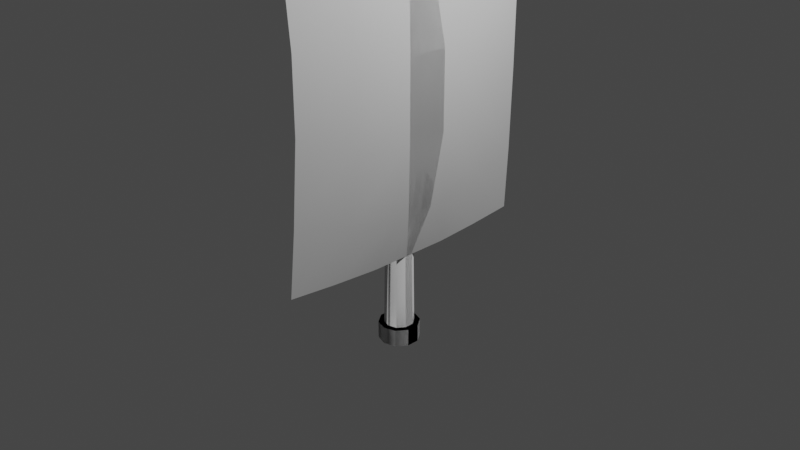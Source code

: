 # Source: mast-and-sail.blend  (saved by Blender 3.3.6; exported with 4.5.12 LTS)
import bpy
from mathutils import Matrix  # noqa: F401  (used for matrix-valued properties, if any)

bpy.ops.wm.read_factory_settings(use_empty=True)
scene = bpy.context.scene
scene.name = 'Scene'

# ---- collections
col_collection = bpy.data.collections.new('Collection'); scene.collection.children.link(col_collection)

# ---- world
world_world = bpy.data.worlds.new('World'); scene.world = world_world
world_world.use_nodes = True; world_world.node_tree.nodes.clear()
_N = world_world.node_tree.nodes; _L = world_world.node_tree.links
n0 = _N.new('ShaderNodeOutputWorld'); n0.name = 'World Output'; n0.location = (300, 300)
n1 = _N.new('ShaderNodeBackground'); n1.name = 'Background'; n1.location = (10, 300)
n1.inputs[0].default_value = (0.05088, 0.05088, 0.05088, 1.0)
_L.new(n1.outputs[0], n0.inputs[0])
n0.is_active_output = True
world_world.color = (0.05088, 0.05088, 0.05088)
world_world.use_sun_shadow = False
world_world.sun_shadow_jitter_overblur = 0.0

# ---- cameras
cam_camera = bpy.data.cameras.new('Camera')
cam_camera.clip_end = 100.0
cam_camera.ortho_scale = 7.314

# ---- lights
light_light = bpy.data.lights.new('Light', 'POINT')
light_light.transmission_factor = 0.0
light_light.energy = 1000.0
light_light.shadow_soft_size = 0.1
light_light.shadow_maximum_resolution = 0.006
light_light.use_absolute_resolution = True

# ---- meshes
me_cylinder = bpy.data.meshes.new('Cylinder')
me_cylinder.from_pydata([(2.172e-09, 0.2218, -1.387), (2.172e-09, 0.1595, -1.197), (0.1304, 0.1795, -1.387), (0.09375, 0.129, -1.197), (0.211, 0.06855, -1.387), (0.1517, 0.04929, -1.197), (0.211, -0.06855, -1.387), (0.1517, -0.04929, -1.197), (0.1304, -0.1795, -1.387), (0.09375, -0.129, -1.197), (2.172e-09, -0.2218, -1.387), (2.172e-09, -0.1595, -1.197), (-0.1304, -0.1795, -1.387), (-0.09375, -0.129, -1.197), (-0.211, -0.06855, -1.387), (-0.1517, -0.04929, -1.197), (-0.211, 0.06855, -1.387), (-0.1517, 0.04929, -1.197), (-0.1304, 0.1795, -1.387), (-0.09375, 0.129, -1.197), (0.1304, 0.1795, -1.197), (2.172e-09, 0.2218, -1.197), (0.211, 0.06855, -1.197), (0.211, -0.06855, -1.197), (0.1304, -0.1795, -1.197), (2.172e-09, -0.2218, -1.197), (-0.1304, -0.1795, -1.197), (-0.211, -0.06855, -1.197), (-0.211, 0.06855, -1.197), (-0.1304, 0.1795, -1.197), (0.05822, 0.08014, 3.443), (1.429e-09, 0.09906, 3.443), (0.09421, 0.03061, 3.443), (0.09421, -0.03061, 3.443), (0.05822, -0.08014, 3.443), (1.429e-09, -0.09906, 3.443), (-0.05822, -0.08014, 3.443), (-0.09421, -0.03061, 3.443), (-0.09421, 0.03061, 3.443), (-0.05822, 0.08014, 3.443), (2.172e-09, 0.2218, -1.387), (0.1304, 0.1795, -1.387), (0.211, 0.06855, -1.387), (0.211, -0.06855, -1.387), (0.1304, -0.1795, -1.387), (2.172e-09, -0.2218, -1.387), (-0.1304, -0.1795, -1.387), (-0.211, -0.06855, -1.387), (-0.211, 0.06855, -1.387), (-0.1304, 0.1795, -1.387), (0.1304, 0.1795, -1.197), (2.172e-09, 0.2218, -1.197), (0.211, 0.06855, -1.197), (0.211, -0.06855, -1.197), (0.1304, -0.1795, -1.197), (2.172e-09, -0.2218, -1.197), (-0.1304, -0.1795, -1.197), (-0.211, -0.06855, -1.197), (-0.211, 0.06855, -1.197), (-0.1304, 0.1795, -1.197), (0.1093, 2.098, 2.754), (0.1305, 2.098, 2.748), (0.1435, 2.098, 2.73), (0.1435, 2.098, 2.707), (0.1305, 2.098, 2.689), (0.1093, 2.098, 2.682), (0.08809, 2.098, 2.689), (0.075, 2.098, 2.707), (0.075, 2.098, 2.73), (0.08809, 2.098, 2.748), (0.1305, -2.098, 2.748), (0.1093, -2.098, 2.754), (0.1435, -2.098, 2.73), (0.1435, -2.098, 2.707), (0.1305, -2.098, 2.689), (0.1093, -2.098, 2.682), (0.08809, -2.098, 2.689), (0.075, -2.098, 2.707), (0.075, -2.098, 2.73), (0.08809, -2.098, 2.748), (0.1093, 1.153, 2.775), (0.1093, 0.01659, 2.775), (0.1093, -1.12, 2.775), (0.1426, -1.12, 2.764), (0.1426, 0.01659, 2.764), (0.1426, 1.153, 2.764), (0.1632, -1.12, 2.736), (0.1632, 0.01659, 2.736), (0.1632, 1.153, 2.736), (0.1632, -1.12, 2.701), (0.1632, 0.01659, 2.701), (0.1632, 1.153, 2.701), (0.1426, -1.12, 2.673), (0.1426, 0.01659, 2.673), (0.1426, 1.153, 2.673), (0.1093, -1.12, 2.662), (0.1093, 0.01659, 2.662), (0.1093, 1.153, 2.662), (0.07595, -1.12, 2.673), (0.07595, 0.01659, 2.673), (0.07595, 1.153, 2.673), (0.05535, -1.12, 2.701), (0.05535, 0.01659, 2.701), (0.05535, 1.153, 2.701), (0.05535, -1.12, 2.736), (0.05535, 0.01659, 2.736), (0.05535, 1.153, 2.736), (0.07595, -1.12, 2.764), (0.07595, 0.01659, 2.764), (0.07595, 1.153, 2.764)], [], [(0, 21, 20, 2), (2, 20, 22, 4), (4, 22, 23, 6), (6, 23, 24, 8), (8, 24, 25, 10), (10, 25, 26, 12), (12, 26, 27, 14), (14, 27, 28, 16), (15, 13, 36, 37), (16, 28, 29, 18), (18, 29, 21, 0), (0, 2, 4, 6, 8, 10, 12, 14, 16, 18), (1, 3, 20, 21), (3, 5, 22, 20), (5, 7, 23, 22), (7, 9, 24, 23), (9, 11, 25, 24), (11, 13, 26, 25), (13, 15, 27, 26), (15, 17, 28, 27), (17, 19, 29, 28), (19, 1, 21, 29), (30, 31, 39, 38, 37, 36, 35, 34, 33, 32), (9, 7, 33, 34), (3, 1, 31, 30), (17, 15, 37, 38), (11, 9, 34, 35), (5, 3, 30, 32), (19, 17, 38, 39), (13, 11, 35, 36), (7, 5, 32, 33), (1, 19, 39, 31), (40, 51, 50, 41), (41, 50, 52, 42), (42, 52, 53, 43), (43, 53, 54, 44), (44, 54, 55, 45), (45, 55, 56, 46), (46, 56, 57, 47), (47, 57, 58, 48), (48, 58, 59, 49), (49, 59, 51, 40), (82, 71, 70, 83), (83, 70, 72, 86), (86, 72, 73, 89), (89, 73, 74, 92), (92, 74, 75, 95), (95, 75, 76, 98), (98, 76, 77, 101), (101, 77, 78, 104), (104, 78, 79, 107), (107, 79, 71, 82), (69, 109, 80, 60), (109, 108, 81, 80), (108, 107, 82, 81), (68, 106, 109, 69), (106, 105, 108, 109), (105, 104, 107, 108), (67, 103, 106, 68), (103, 102, 105, 106), (102, 101, 104, 105), (66, 100, 103, 67), (100, 99, 102, 103), (99, 98, 101, 102), (65, 97, 100, 66), (97, 96, 99, 100), (96, 95, 98, 99), (64, 94, 97, 65), (94, 93, 96, 97), (93, 92, 95, 96), (63, 91, 94, 64), (91, 90, 93, 94), (90, 89, 92, 93), (62, 88, 91, 63), (88, 87, 90, 91), (87, 86, 89, 90), (61, 85, 88, 62), (85, 84, 87, 88), (84, 83, 86, 87), (60, 80, 85, 61), (80, 81, 84, 85), (81, 82, 83, 84), (70, 71, 79, 78, 77, 76, 75, 74, 73, 72), (60, 61, 62, 63, 64, 65, 66, 67, 68, 69)])
me_cylinder.polygons.foreach_set('use_smooth', [True] * 84)
_uv = me_cylinder.uv_layers.new(name='UVMap')
_uv.uv.foreach_set('vector', [1.0, 0.5, 1.0, 1.0, 0.9, 1.0, 0.9, 0.5, 0.9, 0.5, 0.9, 1.0, 0.8, 1.0, 0.8, 0.5, 0.8, 0.5, 0.8, 1.0, 0.7, 1.0, 0.7, 0.5, 0.7, 0.5, 0.7, 1.0, 0.6, 1.0, 0.6, 0.5, 0.6, 0.5, 0.6, 1.0, 0.5, 1.0, 0.5, 0.5, 0.5, 0.5, 0.5, 1.0, 0.4, 1.0, 0.4, 0.5, 0.4, 0.5, 0.4, 1.0, 0.3, 1.0, 0.3, 0.5, 0.3, 0.5, 0.3, 1.0, 0.2, 1.0, 0.2, 0.5, 0.08588, 0.1967, 0.1486, 0.1104, 0.1486, 0.1104, 0.08588, 0.1967, 0.2, 0.5, 0.2, 1.0, 0.1, 1.0, 0.1, 0.5, 0.1, 0.5, 0.1, 1.0, -7.451e-08, 1.0, -7.451e-08, 0.5, 0.75, 0.49, 0.8911, 0.4442, 0.9783, 0.3242, 0.9783, 0.1758, 0.8911, 0.05584, 0.75, 0.01, 0.6089, 0.05584, 0.5217, 0.1758, 0.5217, 0.3242, 0.6089, 0.4442, 0.25, 0.4226, 0.3514, 0.3896, 0.3911, 0.4442, 0.25, 0.49, 0.3514, 0.3896, 0.4141, 0.3033, 0.4783, 0.3242, 0.3911, 0.4442, 0.4141, 0.3033, 0.4141, 0.1967, 0.4783, 0.1758, 0.4783, 0.3242, 0.4141, 0.1967, 0.3514, 0.1104, 0.3911, 0.05584, 0.4783, 0.1758, 0.3514, 0.1104, 0.25, 0.07743, 0.25, 0.01, 0.3911, 0.05584, 0.25, 0.07743, 0.1486, 0.1104, 0.1089, 0.05584, 0.25, 0.01, 0.1486, 0.1104, 0.08588, 0.1967, 0.02175, 0.1758, 0.1089, 0.05584, 0.08588, 0.1967, 0.08588, 0.3033, 0.02175, 0.3242, 0.02175, 0.1758, 0.08588, 0.3033, 0.1486, 0.3896, 0.1089, 0.4442, 0.02175, 0.3242, 0.1486, 0.3896, 0.25, 0.4226, 0.25, 0.49, 0.1089, 0.4442, 0.3514, 0.3896, 0.25, 0.4226, 0.1486, 0.3896, 0.08588, 0.3033, 0.08588, 0.1967, 0.1486, 0.1104, 0.25, 0.07743, 0.3514, 0.1104, 0.4141, 0.1967, 0.4141, 0.3033, 0.3514, 0.1104, 0.4141, 0.1967, 0.4141, 0.1967, 0.3514, 0.1104, 0.3514, 0.3896, 0.25, 0.4226, 0.25, 0.4226, 0.3514, 0.3896, 0.08588, 0.3033, 0.08588, 0.1967, 0.08588, 0.1967, 0.08588, 0.3033, 0.25, 0.07743, 0.3514, 0.1104, 0.3514, 0.1104, 0.25, 0.07743, 0.4141, 0.3033, 0.3514, 0.3896, 0.3514, 0.3896, 0.4141, 0.3033, 0.1486, 0.3896, 0.08588, 0.3033, 0.08588, 0.3033, 0.1486, 0.3896, 0.1486, 0.1104, 0.25, 0.07743, 0.25, 0.07743, 0.1486, 0.1104, 0.4141, 0.1967, 0.4141, 0.3033, 0.4141, 0.3033, 0.4141, 0.1967, 0.25, 0.4226, 0.1486, 0.3896, 0.1486, 0.3896, 0.25, 0.4226, 1.0, 0.5, 1.0, 1.0, 0.9, 1.0, 0.9, 0.5, 0.9, 0.5, 0.9, 1.0, 0.8, 1.0, 0.8, 0.5, 0.8, 0.5, 0.8, 1.0, 0.7, 1.0, 0.7, 0.5, 0.7, 0.5, 0.7, 1.0, 0.6, 1.0, 0.6, 0.5, 0.6, 0.5, 0.6, 1.0, 0.5, 1.0, 0.5, 0.5, 0.5, 0.5, 0.5, 1.0, 0.4, 1.0, 0.4, 0.5, 0.4, 0.5, 0.4, 1.0, 0.3, 1.0, 0.3, 0.5, 0.3, 0.5, 0.3, 1.0, 0.2, 1.0, 0.2, 0.5, 0.2, 0.5, 0.2, 1.0, 0.1, 1.0, 0.1, 0.5, 0.1, 0.5, 0.1, 1.0, -7.451e-08, 1.0, -7.451e-08, 0.5, 1.0, 0.8732, 1.0, 1.0, 0.9, 1.0, 0.9, 0.8732, 0.9, 0.8732, 0.9, 1.0, 0.8, 1.0, 0.8, 0.8732, 0.8, 0.8732, 0.8, 1.0, 0.7, 1.0, 0.7, 0.8732, 0.7, 0.8732, 0.7, 1.0, 0.6, 1.0, 0.6, 0.8732, 0.6, 0.8732, 0.6, 1.0, 0.5, 1.0, 0.5, 0.8732, 0.5, 0.8732, 0.5, 1.0, 0.4, 1.0, 0.4, 0.8732, 0.4, 0.8732, 0.4, 1.0, 0.3, 1.0, 0.3, 0.8732, 0.3, 0.8732, 0.3, 1.0, 0.2, 1.0, 0.2, 0.8732, 0.2, 0.8732, 0.2, 1.0, 0.1, 1.0, 0.1, 0.8732, 0.1, 0.8732, 0.1, 1.0, -7.451e-08, 1.0, -7.451e-08, 0.8732, 0.1, 0.5, 0.1, 0.6232, -7.451e-08, 0.6232, -7.451e-08, 0.5, 0.1, 0.6232, 0.1, 0.7482, -7.451e-08, 0.7482, -7.451e-08, 0.6232, 0.1, 0.7482, 0.1, 0.8732, -7.451e-08, 0.8732, -7.451e-08, 0.7482, 0.2, 0.5, 0.2, 0.6232, 0.1, 0.6232, 0.1, 0.5, 0.2, 0.6232, 0.2, 0.7482, 0.1, 0.7482, 0.1, 0.6232, 0.2, 0.7482, 0.2, 0.8732, 0.1, 0.8732, 0.1, 0.7482, 0.3, 0.5, 0.3, 0.6232, 0.2, 0.6232, 0.2, 0.5, 0.3, 0.6232, 0.3, 0.7482, 0.2, 0.7482, 0.2, 0.6232, 0.3, 0.7482, 0.3, 0.8732, 0.2, 0.8732, 0.2, 0.7482, 0.4, 0.5, 0.4, 0.6232, 0.3, 0.6232, 0.3, 0.5, 0.4, 0.6232, 0.4, 0.7482, 0.3, 0.7482, 0.3, 0.6232, 0.4, 0.7482, 0.4, 0.8732, 0.3, 0.8732, 0.3, 0.7482, 0.5, 0.5, 0.5, 0.6232, 0.4, 0.6232, 0.4, 0.5, 0.5, 0.6232, 0.5, 0.7482, 0.4, 0.7482, 0.4, 0.6232, 0.5, 0.7482, 0.5, 0.8732, 0.4, 0.8732, 0.4, 0.7482, 0.6, 0.5, 0.6, 0.6232, 0.5, 0.6232, 0.5, 0.5, 0.6, 0.6232, 0.6, 0.7482, 0.5, 0.7482, 0.5, 0.6232, 0.6, 0.7482, 0.6, 0.8732, 0.5, 0.8732, 0.5, 0.7482, 0.7, 0.5, 0.7, 0.6232, 0.6, 0.6232, 0.6, 0.5, 0.7, 0.6232, 0.7, 0.7482, 0.6, 0.7482, 0.6, 0.6232, 0.7, 0.7482, 0.7, 0.8732, 0.6, 0.8732, 0.6, 0.7482, 0.8, 0.5, 0.8, 0.6232, 0.7, 0.6232, 0.7, 0.5, 0.8, 0.6232, 0.8, 0.7482, 0.7, 0.7482, 0.7, 0.6232, 0.8, 0.7482, 0.8, 0.8732, 0.7, 0.8732, 0.7, 0.7482, 0.9, 0.5, 0.9, 0.6232, 0.8, 0.6232, 0.8, 0.5, 0.9, 0.6232, 0.9, 0.7482, 0.8, 0.7482, 0.8, 0.6232, 0.9, 0.7482, 0.9, 0.8732, 0.8, 0.8732, 0.8, 0.7482, 1.0, 0.5, 1.0, 0.6232, 0.9, 0.6232, 0.9, 0.5, 1.0, 0.6232, 1.0, 0.7482, 0.9, 0.7482, 0.9, 0.6232, 1.0, 0.7482, 1.0, 0.8732, 0.9, 0.8732, 0.9, 0.7482, 0.9, 1.0, -7.451e-08, 1.0, 0.1, 1.0, 0.2, 1.0, 0.3, 1.0, 0.4, 1.0, 0.5, 1.0, 0.6, 1.0, 0.7, 1.0, 0.8, 1.0, -7.451e-08, 0.5, 0.9, 0.5, 0.8, 0.5, 0.7, 0.5, 0.6, 0.5, 0.5, 0.5, 0.4, 0.5, 0.3, 0.5, 0.2, 0.5, 0.1, 0.5])
me_cylinder.update()
me_cylinder_001 = bpy.data.meshes.new('Cylinder.001')
me_cylinder_001.from_pydata([(2.172e-09, 0.2218, 2.987), (0.1304, 0.1795, 2.987), (0.211, 0.06855, 2.987), (0.211, -0.06855, 2.987), (0.1304, -0.1795, 2.987), (2.172e-09, -0.2218, 2.987), (-0.1304, -0.1795, 2.987), (-0.211, -0.06855, 2.987), (-0.211, 0.06855, 2.987), (-0.1304, 0.1795, 2.987), (0.2007, 0.2762, 3.305), (4.95e-09, 0.3414, 3.305), (0.3247, 0.1055, 3.305), (0.3247, -0.1055, 3.305), (0.2007, -0.2762, 3.305), (4.95e-09, -0.3414, 3.305), (-0.2007, -0.2762, 3.305), (-0.3247, -0.1055, 3.305), (-0.3247, 0.1055, 3.305), (-0.2007, 0.2762, 3.305)], [], [(0, 11, 10, 1), (1, 10, 12, 2), (2, 12, 13, 3), (3, 13, 14, 4), (4, 14, 15, 5), (5, 15, 16, 6), (6, 16, 17, 7), (7, 17, 18, 8), (8, 18, 19, 9), (9, 19, 11, 0), (0, 1, 2, 3, 4, 5, 6, 7, 8, 9)])
me_cylinder_001.polygons.foreach_set('use_smooth', [True] * 11)
_uv = me_cylinder_001.uv_layers.new(name='UVMap')
_uv.uv.foreach_set('vector', [1.0, 0.5, 1.0, 1.0, 0.9, 1.0, 0.9, 0.5, 0.9, 0.5, 0.9, 1.0, 0.8, 1.0, 0.8, 0.5, 0.8, 0.5, 0.8, 1.0, 0.7, 1.0, 0.7, 0.5, 0.7, 0.5, 0.7, 1.0, 0.6, 1.0, 0.6, 0.5, 0.6, 0.5, 0.6, 1.0, 0.5, 1.0, 0.5, 0.5, 0.5, 0.5, 0.5, 1.0, 0.4, 1.0, 0.4, 0.5, 0.4, 0.5, 0.4, 1.0, 0.3, 1.0, 0.3, 0.5, 0.3, 0.5, 0.3, 1.0, 0.2, 1.0, 0.2, 0.5, 0.2, 0.5, 0.2, 1.0, 0.1, 1.0, 0.1, 0.5, 0.1, 0.5, 0.1, 1.0, -7.451e-08, 1.0, -7.451e-08, 0.5, -7.451e-08, 0.5, 0.9, 0.5, 0.8, 0.5, 0.7, 0.5, 0.6, 0.5, 0.5, 0.5, 0.4, 0.5, 0.3, 0.5, 0.2, 0.5, 0.1, 0.5])
me_cylinder_001.update()
me_plane = bpy.data.meshes.new('Plane')
me_plane.from_pydata([(-1.09, 0.972, 0.1271), (1.405, 0.9998, 0.08464), (-0.9423, -0.1013, 0.2393), (1.447, -0.02132, 0.117), (0.8122, 0.9797, 0.1271), (0.07866, 0.9582, 0.1601), (-0.5467, 0.9582, 0.1601), (1.0, -0.1013, 0.2393), (0.3535, -0.1503, 0.3141), (-0.3415, -0.1503, 0.3141), (1.447, 0.312, 0.117), (1.43, 0.6542, 0.1035), (-0.9907, 0.5894, 0.2026), (-0.9423, 0.232, 0.2393), (-0.3415, 0.1831, 0.3141), (-0.4119, 0.5504, 0.2622), (0.3535, 0.1831, 0.3141), (0.2642, 0.5504, 0.2622), (1.0, 0.232, 0.2393), (0.943, 0.5893, 0.2026)], [], [(19, 11, 1, 4), (12, 15, 6, 0), (15, 17, 5, 6), (17, 19, 4, 5), (8, 7, 18, 16), (16, 18, 19, 17), (9, 8, 16, 14), (14, 16, 17, 15), (2, 9, 14, 13), (13, 14, 15, 12), (7, 3, 10, 18), (18, 10, 11, 19)])
me_plane.polygons.foreach_set('use_smooth', [True] * 12)
_uv = me_plane.uv_layers.new(name='UVMap')
_uv.uv.foreach_set('vector', [0.7501, 0.8333, 1.0, 0.8333, 1.0, 1.0, 0.7501, 1.0, 0.0, 0.8333, 0.2501, 0.8333, 0.2501, 1.0, 0.0, 1.0, 0.2501, 0.8333, 0.5001, 0.8333, 0.5001, 1.0, 0.2501, 1.0, 0.5001, 0.8333, 0.7501, 0.8333, 0.7501, 1.0, 0.5001, 1.0, 0.5001, 0.5, 0.7501, 0.5, 0.7501, 0.6667, 0.5001, 0.6667, 0.5001, 0.6667, 0.7501, 0.6667, 0.7501, 0.8333, 0.5001, 0.8333, 0.2501, 0.5, 0.5001, 0.5, 0.5001, 0.6667, 0.2501, 0.6667, 0.2501, 0.6667, 0.5001, 0.6667, 0.5001, 0.8333, 0.2501, 0.8333, 0.0, 0.5, 0.2501, 0.5, 0.2501, 0.6667, 0.0, 0.6667, 0.0, 0.6667, 0.2501, 0.6667, 0.2501, 0.8333, 0.0, 0.8333, 0.7501, 0.5, 1.0, 0.5, 1.0, 0.6667, 0.7501, 0.6667, 0.7501, 0.6667, 1.0, 0.6667, 1.0, 0.8333, 0.7501, 0.8333])
me_plane.update()

# ---- objects
ob_light = bpy.data.objects.new('Light', light_light)
ob_camera = bpy.data.objects.new('Camera', cam_camera)
ob_empty = bpy.data.objects.new('Empty', None)
ob_mast = bpy.data.objects.new('Mast', me_cylinder)
ob_mast_001 = bpy.data.objects.new('Mast.001', me_cylinder_001)
ob_plane = bpy.data.objects.new('Plane', me_plane)

# ---- transforms, parenting, visibility, modifiers, constraints
ob_light.location = (4.076, 1.005, 5.904)
ob_light.rotation_euler = (0.6503, 0.05522, 1.866)
ob_light.lock_rotations_4d = False
ob_light.empty_display_type = 'ARROWS'
ob_light.color = (0.0, 0.0, 0.0, 0.0)
ob_light.lineart.crease_threshold = 0.0
ob_camera.location = (7.359, -6.926, 4.958)
ob_camera.rotation_euler = (1.109, 0.0, 0.8149)
ob_camera.lock_rotations_4d = False
ob_camera.empty_display_type = 'ARROWS'
ob_camera.color = (0.0, 0.0, 0.0, 0.0)
ob_camera.display_type = 'WIRE'
ob_camera.lineart.crease_threshold = 0.0
ob_empty.location = (-3.937, 0.0, 0.0)
ob_empty.rotation_euler = (1.571, -0.0, 1.571)
ob_empty.empty_display_type = 'IMAGE'
ob_empty.empty_display_size = 5.0
ob_mast.location = (0.0, 0.0, 0.0)
_m = ob_mast.modifiers.new('Mirror', 'MIRROR')
_m.use_axis = (False, True, False)
ob_mast_001.location = (0.0, 0.0, 0.0)
ob_plane.location = (0.0, 0.0, 1.417)
ob_plane.rotation_euler = (-0.0, 1.571, 0.0)
ob_plane.scale = (1.229, 1.487, 1.229)
_m = ob_plane.modifiers.new('Mirror', 'MIRROR')
_m.use_axis = (False, True, False)

# ---- collection membership
col_collection.objects.link(ob_light)
col_collection.objects.link(ob_camera)
col_collection.objects.link(ob_empty)
col_collection.objects.link(ob_mast)
col_collection.objects.link(ob_mast_001)
col_collection.objects.link(ob_plane)

# ---- scene / render settings (as saved in the file)
scene.camera = ob_camera
scene.frame_start = 1; scene.frame_end = 250; scene.frame_set(1)
scene.render.engine = 'BLENDER_EEVEE_NEXT'
scene.cycles.sampling_pattern = 'TABULATED_SOBOL'
scene.cycles.use_light_tree = False
scene.view_settings.view_transform = 'Filmic'
bpy.context.view_layer.update()
